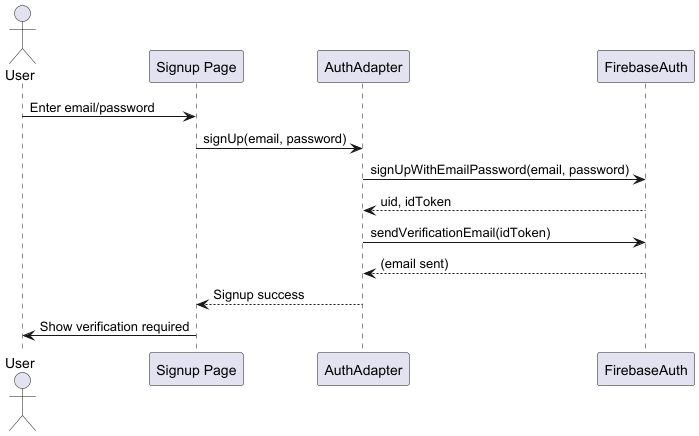

The diagram above was rendered by PlantUML. Its source (embedded in the PNG):
@startuml
actor User
participant "Signup Page" as SP
participant "AuthAdapter" as AA
participant "FirebaseAuth" as FA

User -> SP : Enter email/password
SP -> AA : signUp(email, password)
AA -> FA : signUpWithEmailPassword(email, password)
FA --> AA : uid, idToken
AA -> FA : sendVerificationEmail(idToken)
FA --> AA : (email sent)
AA --> SP : Signup success
SP -> User : Show verification required
@enduml